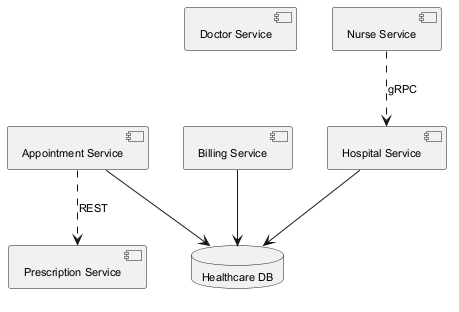

The diagram above was rendered by PlantUML. Its source (embedded in the PNG):
@startuml
skinparam defaultFontSize 11
component "Doctor Service" as C_DoctorService
component "Prescription Service" as C_PrescriptionService
component "Billing Service" as C_BillingService
component "Appointment Service" as C_AppointmentService
component "Nurse Service" as C_NurseService
component "Hospital Service" as C_HospitalService
database "Healthcare DB" as DB_healthcare
C_BillingService --> DB_healthcare
C_AppointmentService --> DB_healthcare
C_HospitalService --> DB_healthcare
C_NurseService ..> C_HospitalService : gRPC
C_AppointmentService ..> C_PrescriptionService : REST
@enduml